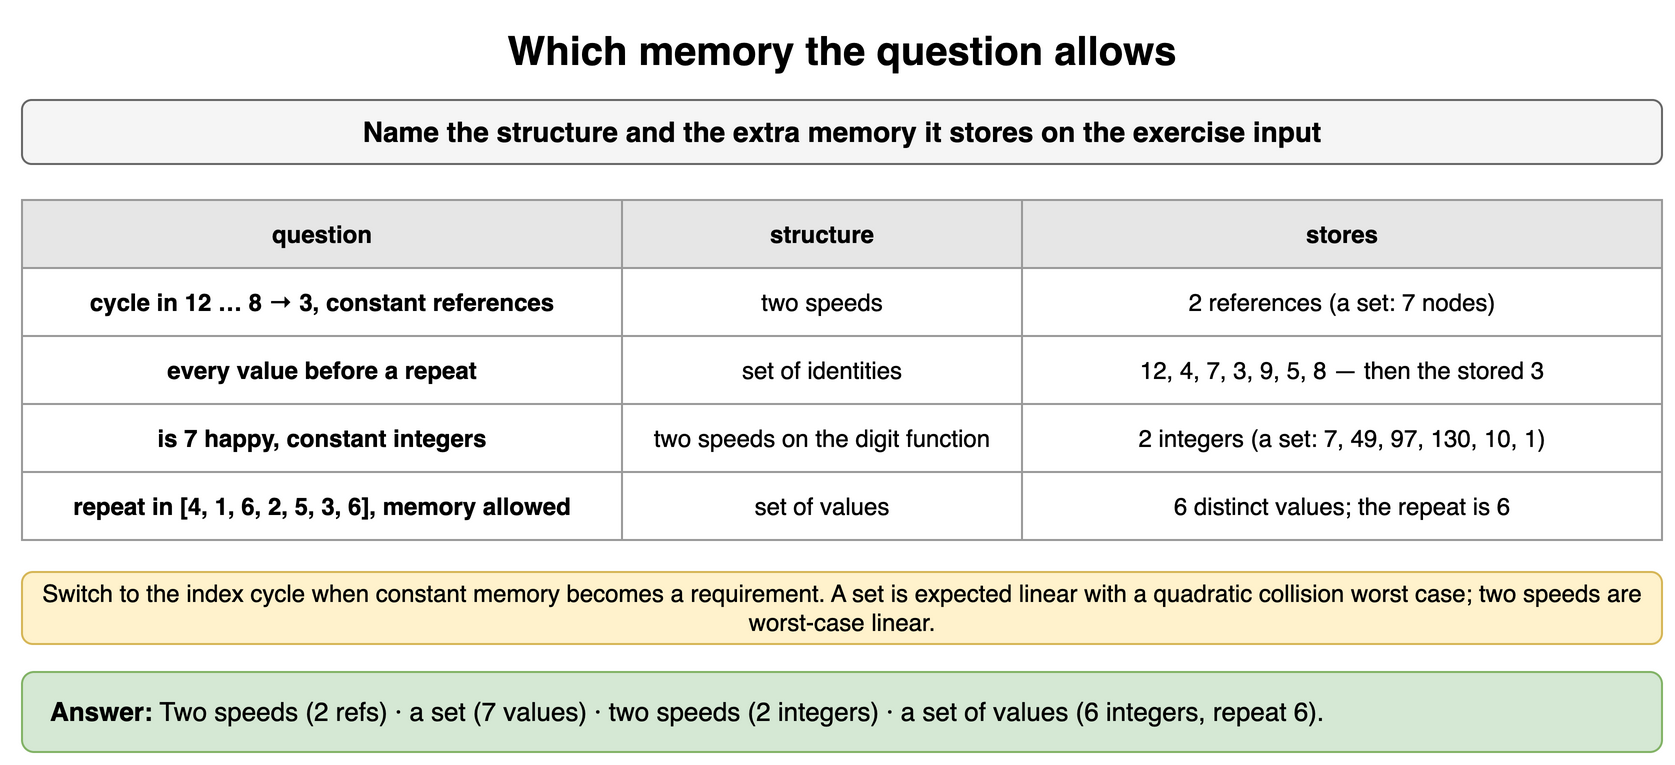

The diagram above was exported from draw.io. Its source (the exported page's mxGraphModel, read from the mxfile embedded in the PNG):
<mxGraphModel dx="900" dy="390" grid="1" gridSize="10" guides="1" tooltips="1" connect="1" arrows="1" fold="1" page="1" pageScale="1" pageWidth="900" pageHeight="390" math="0" shadow="0">
  <root>
    <mxCell id="0" />
    <mxCell id="1" parent="0" />
    <mxCell id="g81" value="Which memory the question allows" style="text;html=1;align=center;verticalAlign=middle;whiteSpace=wrap;fontSize=20;fontStyle=1;" vertex="1" parent="1">
      <mxGeometry x="40" y="10" width="820" height="30" as="geometry" />
    </mxCell>
    <mxCell id="g82" value="Name the structure and the extra memory it stores on the exercise input" style="rounded=1;whiteSpace=wrap;html=1;fillColor=#f5f5f5;strokeColor=#666666;fontStyle=1;fontSize=14;" vertex="1" parent="1">
      <mxGeometry x="40" y="50" width="820" height="32" as="geometry" />
    </mxCell>
    <mxCell id="g83" value="question" style="whiteSpace=wrap;html=1;fillColor=#e6e6e6;strokeColor=#999999;fontStyle=1;fontSize=12;" vertex="1" parent="1">
      <mxGeometry x="40" y="100" width="300" height="34" as="geometry" />
    </mxCell>
    <mxCell id="g84" value="structure" style="whiteSpace=wrap;html=1;fillColor=#e6e6e6;strokeColor=#999999;fontStyle=1;fontSize=12;" vertex="1" parent="1">
      <mxGeometry x="340" y="100" width="200" height="34" as="geometry" />
    </mxCell>
    <mxCell id="g85" value="stores" style="whiteSpace=wrap;html=1;fillColor=#e6e6e6;strokeColor=#999999;fontStyle=1;fontSize=12;" vertex="1" parent="1">
      <mxGeometry x="540" y="100" width="320" height="34" as="geometry" />
    </mxCell>
    <mxCell id="g86" value="cycle in 12 … 8 → 3, constant references" style="whiteSpace=wrap;html=1;strokeColor=#999999;fontSize=12;fillColor=#ffffff;fontStyle=1;" vertex="1" parent="1">
      <mxGeometry x="40" y="134" width="300" height="34" as="geometry" />
    </mxCell>
    <mxCell id="g87" value="two speeds" style="whiteSpace=wrap;html=1;strokeColor=#999999;fontSize=12;fillColor=#ffffff;" vertex="1" parent="1">
      <mxGeometry x="340" y="134" width="200" height="34" as="geometry" />
    </mxCell>
    <mxCell id="g88" value="2 references (a set: 7 nodes)" style="whiteSpace=wrap;html=1;strokeColor=#999999;fontSize=12;fillColor=#ffffff;" vertex="1" parent="1">
      <mxGeometry x="540" y="134" width="320" height="34" as="geometry" />
    </mxCell>
    <mxCell id="g89" value="every value before a repeat" style="whiteSpace=wrap;html=1;strokeColor=#999999;fontSize=12;fillColor=#ffffff;fontStyle=1;" vertex="1" parent="1">
      <mxGeometry x="40" y="168" width="300" height="34" as="geometry" />
    </mxCell>
    <mxCell id="g810" value="set of identities" style="whiteSpace=wrap;html=1;strokeColor=#999999;fontSize=12;fillColor=#ffffff;" vertex="1" parent="1">
      <mxGeometry x="340" y="168" width="200" height="34" as="geometry" />
    </mxCell>
    <mxCell id="g811" value="12, 4, 7, 3, 9, 5, 8 — then the stored 3" style="whiteSpace=wrap;html=1;strokeColor=#999999;fontSize=12;fillColor=#ffffff;" vertex="1" parent="1">
      <mxGeometry x="540" y="168" width="320" height="34" as="geometry" />
    </mxCell>
    <mxCell id="g812" value="is 7 happy, constant integers" style="whiteSpace=wrap;html=1;strokeColor=#999999;fontSize=12;fillColor=#ffffff;fontStyle=1;" vertex="1" parent="1">
      <mxGeometry x="40" y="202" width="300" height="34" as="geometry" />
    </mxCell>
    <mxCell id="g813" value="two speeds on the digit function" style="whiteSpace=wrap;html=1;strokeColor=#999999;fontSize=12;fillColor=#ffffff;" vertex="1" parent="1">
      <mxGeometry x="340" y="202" width="200" height="34" as="geometry" />
    </mxCell>
    <mxCell id="g814" value="2 integers (a set: 7, 49, 97, 130, 10, 1)" style="whiteSpace=wrap;html=1;strokeColor=#999999;fontSize=12;fillColor=#ffffff;" vertex="1" parent="1">
      <mxGeometry x="540" y="202" width="320" height="34" as="geometry" />
    </mxCell>
    <mxCell id="g815" value="repeat in [4, 1, 6, 2, 5, 3, 6], memory allowed" style="whiteSpace=wrap;html=1;strokeColor=#999999;fontSize=12;fillColor=#ffffff;fontStyle=1;" vertex="1" parent="1">
      <mxGeometry x="40" y="236" width="300" height="34" as="geometry" />
    </mxCell>
    <mxCell id="g816" value="set of values" style="whiteSpace=wrap;html=1;strokeColor=#999999;fontSize=12;fillColor=#ffffff;" vertex="1" parent="1">
      <mxGeometry x="340" y="236" width="200" height="34" as="geometry" />
    </mxCell>
    <mxCell id="g817" value="6 distinct values; the repeat is 6" style="whiteSpace=wrap;html=1;strokeColor=#999999;fontSize=12;fillColor=#ffffff;" vertex="1" parent="1">
      <mxGeometry x="540" y="236" width="320" height="34" as="geometry" />
    </mxCell>
    <mxCell id="g818" value="Switch to the index cycle when constant memory becomes a requirement. A set is expected linear with a quadratic collision worst case; two speeds are worst-case linear." style="rounded=1;whiteSpace=wrap;html=1;fillColor=#fff2cc;strokeColor=#d6b656;fontSize=12;align=center;" vertex="1" parent="1">
      <mxGeometry x="40" y="286" width="820" height="36" as="geometry" />
    </mxCell>
    <mxCell id="g819" value="&lt;b&gt;Answer:&lt;/b&gt; Two speeds (2 refs) · a set (7 values) · two speeds (2 integers) · a set of values (6 integers, repeat 6)." style="rounded=1;whiteSpace=wrap;html=1;fillColor=#d5e8d4;strokeColor=#82b366;fontSize=13;align=left;spacingLeft=12;" vertex="1" parent="1">
      <mxGeometry x="40" y="336" width="820" height="40" as="geometry" />
    </mxCell>
  </root>
</mxGraphModel>